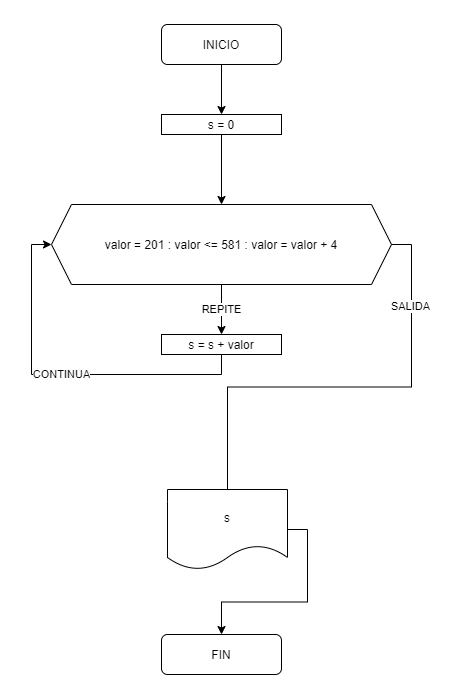

The diagram above was exported from draw.io. Its source (the exported page's mxGraphModel, read from the mxfile embedded in the PNG):
<mxGraphModel dx="1382" dy="805" grid="1" gridSize="10" guides="1" tooltips="1" connect="1" arrows="1" fold="1" page="1" pageScale="1" pageWidth="827" pageHeight="1169" math="0" shadow="0">
  <root>
    <mxCell id="WIyWlLk6GJQsqaUBKTNV-0" />
    <mxCell id="WIyWlLk6GJQsqaUBKTNV-1" parent="WIyWlLk6GJQsqaUBKTNV-0" />
    <mxCell id="z2o0-RiLfFxXk-4aovlI-11" style="edgeStyle=orthogonalEdgeStyle;rounded=0;orthogonalLoop=1;jettySize=auto;html=1;exitX=0.5;exitY=1;exitDx=0;exitDy=0;entryX=0.5;entryY=0;entryDx=0;entryDy=0;" edge="1" parent="WIyWlLk6GJQsqaUBKTNV-1" source="WIyWlLk6GJQsqaUBKTNV-3" target="z2o0-RiLfFxXk-4aovlI-0">
      <mxGeometry relative="1" as="geometry" />
    </mxCell>
    <mxCell id="WIyWlLk6GJQsqaUBKTNV-3" value="INICIO" style="rounded=1;whiteSpace=wrap;html=1;fontSize=12;glass=0;strokeWidth=1;shadow=0;" parent="WIyWlLk6GJQsqaUBKTNV-1" vertex="1">
      <mxGeometry x="354" y="80" width="120" height="40" as="geometry" />
    </mxCell>
    <mxCell id="WIyWlLk6GJQsqaUBKTNV-11" value="FIN" style="rounded=1;whiteSpace=wrap;html=1;fontSize=12;glass=0;strokeWidth=1;shadow=0;" parent="WIyWlLk6GJQsqaUBKTNV-1" vertex="1">
      <mxGeometry x="354" y="690" width="120" height="40" as="geometry" />
    </mxCell>
    <mxCell id="z2o0-RiLfFxXk-4aovlI-12" style="edgeStyle=orthogonalEdgeStyle;rounded=0;orthogonalLoop=1;jettySize=auto;html=1;exitX=0.5;exitY=1;exitDx=0;exitDy=0;" edge="1" parent="WIyWlLk6GJQsqaUBKTNV-1" source="z2o0-RiLfFxXk-4aovlI-0" target="z2o0-RiLfFxXk-4aovlI-1">
      <mxGeometry relative="1" as="geometry" />
    </mxCell>
    <mxCell id="z2o0-RiLfFxXk-4aovlI-0" value="s = 0" style="rounded=0;whiteSpace=wrap;html=1;" vertex="1" parent="WIyWlLk6GJQsqaUBKTNV-1">
      <mxGeometry x="354" y="170" width="120" height="20" as="geometry" />
    </mxCell>
    <mxCell id="z2o0-RiLfFxXk-4aovlI-4" value="REPITE" style="edgeStyle=orthogonalEdgeStyle;rounded=0;orthogonalLoop=1;jettySize=auto;html=1;exitX=0.5;exitY=1;exitDx=0;exitDy=0;entryX=0.5;entryY=0;entryDx=0;entryDy=0;" edge="1" parent="WIyWlLk6GJQsqaUBKTNV-1" source="z2o0-RiLfFxXk-4aovlI-1" target="z2o0-RiLfFxXk-4aovlI-3">
      <mxGeometry relative="1" as="geometry" />
    </mxCell>
    <mxCell id="z2o0-RiLfFxXk-4aovlI-6" style="edgeStyle=orthogonalEdgeStyle;rounded=0;orthogonalLoop=1;jettySize=auto;html=1;entryX=0.5;entryY=0;entryDx=0;entryDy=0;startArrow=none;exitX=1;exitY=0.5;exitDx=0;exitDy=0;" edge="1" parent="WIyWlLk6GJQsqaUBKTNV-1" source="z2o0-RiLfFxXk-4aovlI-8" target="WIyWlLk6GJQsqaUBKTNV-11">
      <mxGeometry relative="1" as="geometry" />
    </mxCell>
    <mxCell id="z2o0-RiLfFxXk-4aovlI-1" value="valor = 201 : valor &amp;lt;= 581 : valor = valor + 4" style="shape=hexagon;perimeter=hexagonPerimeter2;whiteSpace=wrap;html=1;fixedSize=1;" vertex="1" parent="WIyWlLk6GJQsqaUBKTNV-1">
      <mxGeometry x="244" y="260" width="340" height="80" as="geometry" />
    </mxCell>
    <mxCell id="z2o0-RiLfFxXk-4aovlI-5" value="CONTINUA" style="edgeStyle=orthogonalEdgeStyle;rounded=0;orthogonalLoop=1;jettySize=auto;html=1;exitX=0.5;exitY=1;exitDx=0;exitDy=0;entryX=0;entryY=0.5;entryDx=0;entryDy=0;" edge="1" parent="WIyWlLk6GJQsqaUBKTNV-1" source="z2o0-RiLfFxXk-4aovlI-3" target="z2o0-RiLfFxXk-4aovlI-1">
      <mxGeometry relative="1" as="geometry">
        <mxPoint x="130" y="350" as="targetPoint" />
      </mxGeometry>
    </mxCell>
    <mxCell id="z2o0-RiLfFxXk-4aovlI-3" value="s = s + valor" style="rounded=0;whiteSpace=wrap;html=1;" vertex="1" parent="WIyWlLk6GJQsqaUBKTNV-1">
      <mxGeometry x="354" y="390" width="120" height="20" as="geometry" />
    </mxCell>
    <mxCell id="z2o0-RiLfFxXk-4aovlI-8" value="s" style="shape=document;whiteSpace=wrap;html=1;boundedLbl=1;" vertex="1" parent="WIyWlLk6GJQsqaUBKTNV-1">
      <mxGeometry x="360" y="545" width="120" height="80" as="geometry" />
    </mxCell>
    <mxCell id="z2o0-RiLfFxXk-4aovlI-9" value="" style="edgeStyle=orthogonalEdgeStyle;rounded=0;orthogonalLoop=1;jettySize=auto;html=1;exitX=1;exitY=0.5;exitDx=0;exitDy=0;entryX=0.5;entryY=0;entryDx=0;entryDy=0;endArrow=none;" edge="1" parent="WIyWlLk6GJQsqaUBKTNV-1" source="z2o0-RiLfFxXk-4aovlI-1" target="z2o0-RiLfFxXk-4aovlI-8">
      <mxGeometry relative="1" as="geometry">
        <mxPoint x="584" y="300" as="sourcePoint" />
        <mxPoint x="414" y="690" as="targetPoint" />
      </mxGeometry>
    </mxCell>
    <mxCell id="z2o0-RiLfFxXk-4aovlI-10" value="SALIDA" style="edgeLabel;html=1;align=center;verticalAlign=middle;resizable=0;points=[];" vertex="1" connectable="0" parent="z2o0-RiLfFxXk-4aovlI-9">
      <mxGeometry x="-0.6404" y="-2" relative="1" as="geometry">
        <mxPoint as="offset" />
      </mxGeometry>
    </mxCell>
  </root>
</mxGraphModel>